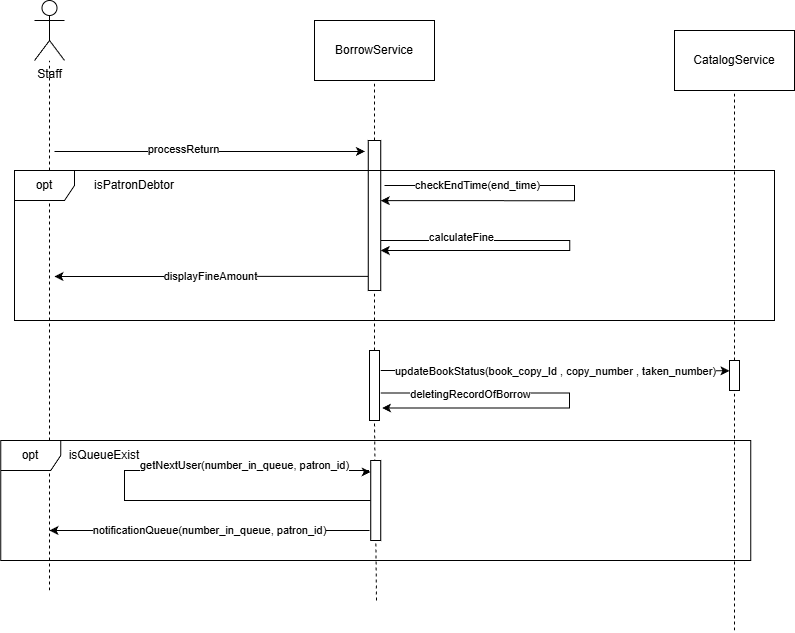

The diagram above was exported from draw.io. Its source (the exported page's mxGraphModel, read from the mxfile embedded in the PNG):
<mxGraphModel dx="983" dy="518" grid="1" gridSize="10" guides="1" tooltips="1" connect="1" arrows="1" fold="1" page="1" pageScale="1" pageWidth="850" pageHeight="1100" math="0" shadow="0">
  <root>
    <mxCell id="0" />
    <mxCell id="1" parent="0" />
    <mxCell id="TwpFNyejw-jrJJmlBYI5-2" parent="1" style="shape=umlActor;verticalLabelPosition=bottom;verticalAlign=top;html=1;outlineConnect=0;" value="Staff" vertex="1">
      <mxGeometry height="60" width="30" x="50" y="20" as="geometry" />
    </mxCell>
    <mxCell id="TwpFNyejw-jrJJmlBYI5-3" edge="1" parent="1" source="TwpFNyejw-jrJJmlBYI5-92" style="endArrow=none;dashed=1;html=1;rounded=0;entryX=0.5;entryY=1;entryDx=0;entryDy=0;" target="TwpFNyejw-jrJJmlBYI5-51" value="">
      <mxGeometry height="50" relative="1" width="50" as="geometry">
        <mxPoint x="750" y="500" as="sourcePoint" />
        <mxPoint x="570.14" y="100" as="targetPoint" />
      </mxGeometry>
    </mxCell>
    <mxCell id="TwpFNyejw-jrJJmlBYI5-5" parent="1" style="rounded=0;whiteSpace=wrap;html=1;" value="BorrowService" vertex="1">
      <mxGeometry height="60" width="120" x="330" y="40" as="geometry" />
    </mxCell>
    <mxCell id="TwpFNyejw-jrJJmlBYI5-6" edge="1" parent="1" source="TwpFNyejw-jrJJmlBYI5-54" style="endArrow=none;dashed=1;html=1;rounded=0;entryX=0.5;entryY=1;entryDx=0;entryDy=0;" target="TwpFNyejw-jrJJmlBYI5-5" value="">
      <mxGeometry height="50" relative="1" width="50" as="geometry">
        <mxPoint x="285" y="190" as="sourcePoint" />
        <mxPoint x="480" y="210" as="targetPoint" />
      </mxGeometry>
    </mxCell>
    <mxCell id="TwpFNyejw-jrJJmlBYI5-37" edge="1" parent="1" style="endArrow=none;dashed=1;html=1;rounded=0;" target="TwpFNyejw-jrJJmlBYI5-2" value="">
      <mxGeometry height="50" relative="1" width="50" as="geometry">
        <mxPoint x="65" y="610" as="sourcePoint" />
        <mxPoint x="280" y="260" as="targetPoint" />
      </mxGeometry>
    </mxCell>
    <mxCell id="TwpFNyejw-jrJJmlBYI5-51" parent="1" style="rounded=0;whiteSpace=wrap;html=1;" value="CatalogService" vertex="1">
      <mxGeometry height="60" width="120" x="690" y="50" as="geometry" />
    </mxCell>
    <mxCell id="TwpFNyejw-jrJJmlBYI5-52" edge="1" parent="1" style="endArrow=classic;html=1;rounded=0;entryX=-0.264;entryY=0.073;entryDx=0;entryDy=0;entryPerimeter=0;" target="TwpFNyejw-jrJJmlBYI5-54" value="">
      <mxGeometry height="50" relative="1" width="50" as="geometry">
        <Array as="points" />
        <mxPoint x="70" y="171" as="sourcePoint" />
        <mxPoint x="278.7475" y="169.99999999999994" as="targetPoint" />
      </mxGeometry>
    </mxCell>
    <mxCell id="TwpFNyejw-jrJJmlBYI5-53" connectable="0" parent="TwpFNyejw-jrJJmlBYI5-52" style="edgeLabel;html=1;align=center;verticalAlign=middle;resizable=0;points=[];" value="processReturn" vertex="1">
      <mxGeometry relative="1" x="-0.1727" y="2" as="geometry">
        <mxPoint as="offset" />
      </mxGeometry>
    </mxCell>
    <mxCell id="TwpFNyejw-jrJJmlBYI5-54" parent="1" style="rounded=0;whiteSpace=wrap;html=1;" value="" vertex="1">
      <mxGeometry height="150" width="12.5" x="383.75" y="160" as="geometry" />
    </mxCell>
    <mxCell id="TwpFNyejw-jrJJmlBYI5-55" edge="1" parent="1" style="edgeStyle=orthogonalEdgeStyle;rounded=0;orthogonalLoop=1;jettySize=auto;html=1;entryX=0.998;entryY=0.401;entryDx=0;entryDy=0;entryPerimeter=0;">
      <mxGeometry relative="1" as="geometry">
        <Array as="points">
          <mxPoint x="590" y="205" />
          <mxPoint x="590" y="220" />
        </Array>
        <mxPoint x="400" y="205" as="sourcePoint" />
        <mxPoint x="396.2549999999999" y="220.15000000000003" as="targetPoint" />
      </mxGeometry>
    </mxCell>
    <mxCell id="TwpFNyejw-jrJJmlBYI5-57" connectable="0" parent="TwpFNyejw-jrJJmlBYI5-55" style="edgeLabel;html=1;align=center;verticalAlign=middle;resizable=0;points=[];" value="checkEndTime(end_time)   " vertex="1">
      <mxGeometry relative="1" x="-0.5353" as="geometry">
        <mxPoint as="offset" />
      </mxGeometry>
    </mxCell>
    <mxCell id="TwpFNyejw-jrJJmlBYI5-69" edge="1" parent="1" style="edgeStyle=orthogonalEdgeStyle;rounded=0;orthogonalLoop=1;jettySize=auto;html=1;">
      <mxGeometry relative="1" as="geometry">
        <Array as="points">
          <mxPoint x="585.25" y="259.97" />
          <mxPoint x="585.25" y="269.97" />
        </Array>
        <mxPoint x="396.5" y="259.9985714285714" as="sourcePoint" />
        <mxPoint x="396.25" y="270" as="targetPoint" />
      </mxGeometry>
    </mxCell>
    <mxCell id="TwpFNyejw-jrJJmlBYI5-71" connectable="0" parent="TwpFNyejw-jrJJmlBYI5-69" style="edgeLabel;html=1;align=center;verticalAlign=middle;resizable=0;points=[];" value="calculateFine" vertex="1">
      <mxGeometry relative="1" x="-0.587" y="3" as="geometry">
        <mxPoint as="offset" />
      </mxGeometry>
    </mxCell>
    <mxCell id="TwpFNyejw-jrJJmlBYI5-72" edge="1" parent="1" style="endArrow=classic;html=1;rounded=0;exitX=-0.14;exitY=0.906;exitDx=0;exitDy=0;exitPerimeter=0;" value="">
      <mxGeometry height="50" relative="1" width="50" as="geometry">
        <mxPoint x="383.75" y="295.9" as="sourcePoint" />
        <mxPoint x="70" y="296" as="targetPoint" />
      </mxGeometry>
    </mxCell>
    <mxCell id="TwpFNyejw-jrJJmlBYI5-74" connectable="0" parent="TwpFNyejw-jrJJmlBYI5-72" style="edgeLabel;html=1;align=center;verticalAlign=middle;resizable=0;points=[];" value="displayFineAmount" vertex="1">
      <mxGeometry relative="1" x="0.0055" as="geometry">
        <mxPoint as="offset" />
      </mxGeometry>
    </mxCell>
    <mxCell id="TwpFNyejw-jrJJmlBYI5-76" edge="1" parent="1" source="TwpFNyejw-jrJJmlBYI5-79" style="endArrow=none;dashed=1;html=1;rounded=0;entryX=0.5;entryY=1;entryDx=0;entryDy=0;exitX=0.5;exitY=0;exitDx=0;exitDy=0;" target="TwpFNyejw-jrJJmlBYI5-54" value="">
      <mxGeometry height="50" relative="1" width="50" as="geometry">
        <mxPoint x="285" y="400" as="sourcePoint" />
        <mxPoint x="420" y="380" as="targetPoint" />
      </mxGeometry>
    </mxCell>
    <mxCell id="TwpFNyejw-jrJJmlBYI5-81" edge="1" parent="1" style="edgeStyle=orthogonalEdgeStyle;rounded=0;orthogonalLoop=1;jettySize=auto;html=1;">
      <mxGeometry relative="1" as="geometry">
        <Array as="points">
          <mxPoint x="585" y="412.5" />
          <mxPoint x="585" y="427.5" />
        </Array>
        <mxPoint x="396.25" y="412.5" as="sourcePoint" />
        <mxPoint x="397.5" y="427.5" as="targetPoint" />
      </mxGeometry>
    </mxCell>
    <mxCell id="TwpFNyejw-jrJJmlBYI5-82" connectable="0" parent="TwpFNyejw-jrJJmlBYI5-81" style="edgeLabel;html=1;align=center;verticalAlign=middle;resizable=0;points=[];" value="deletingRecordOfBorrow" vertex="1">
      <mxGeometry relative="1" x="-0.6313" y="-1" as="geometry">
        <mxPoint x="17" as="offset" />
      </mxGeometry>
    </mxCell>
    <mxCell id="TwpFNyejw-jrJJmlBYI5-79" parent="1" style="rounded=0;whiteSpace=wrap;html=1;" value="" vertex="1">
      <mxGeometry height="70" width="10" x="385" y="370" as="geometry" />
    </mxCell>
    <mxCell id="TwpFNyejw-jrJJmlBYI5-83" edge="1" parent="1" style="endArrow=classic;html=1;rounded=0;entryX=0;entryY=0.25;entryDx=0;entryDy=0;" value="">
      <mxGeometry height="50" relative="1" width="50" as="geometry">
        <Array as="points">
          <mxPoint x="660" y="390.29" />
        </Array>
        <mxPoint x="396.25" y="390" as="sourcePoint" />
        <mxPoint x="745" y="390.29" as="targetPoint" />
      </mxGeometry>
    </mxCell>
    <mxCell id="TwpFNyejw-jrJJmlBYI5-84" connectable="0" parent="TwpFNyejw-jrJJmlBYI5-83" style="edgeLabel;html=1;align=center;verticalAlign=middle;resizable=0;points=[];" value="updateBookStatus(book_copy_Id , copy_number , taken_number)" vertex="1">
      <mxGeometry relative="1" x="0.0175" y="3" as="geometry">
        <mxPoint x="-3" y="3" as="offset" />
      </mxGeometry>
    </mxCell>
    <mxCell id="TwpFNyejw-jrJJmlBYI5-85" edge="1" parent="1" style="endArrow=none;dashed=1;html=1;rounded=0;entryX=0.5;entryY=1;entryDx=0;entryDy=0;" target="TwpFNyejw-jrJJmlBYI5-79" value="">
      <mxGeometry height="50" relative="1" width="50" as="geometry">
        <mxPoint x="392" y="620" as="sourcePoint" />
        <mxPoint x="490" y="430" as="targetPoint" />
      </mxGeometry>
    </mxCell>
    <mxCell id="TwpFNyejw-jrJJmlBYI5-86" parent="1" style="shape=umlFrame;whiteSpace=wrap;html=1;pointerEvents=0;" value="opt" vertex="1">
      <mxGeometry height="120" width="750" x="16.25" y="460" as="geometry" />
    </mxCell>
    <mxCell id="TwpFNyejw-jrJJmlBYI5-89" edge="1" parent="1" style="endArrow=classic;html=1;rounded=0;" value="">
      <mxGeometry height="50" relative="1" width="50" as="geometry">
        <mxPoint x="385" y="550" as="sourcePoint" />
        <mxPoint x="65" y="550" as="targetPoint" />
      </mxGeometry>
    </mxCell>
    <mxCell id="TwpFNyejw-jrJJmlBYI5-91" connectable="0" parent="TwpFNyejw-jrJJmlBYI5-89" style="edgeLabel;html=1;align=center;verticalAlign=middle;resizable=0;points=[];" value="notificationQueue(number_in_queue, patron_id)" vertex="1">
      <mxGeometry relative="1" x="0.0795" y="-2" as="geometry">
        <mxPoint x="12" y="2" as="offset" />
      </mxGeometry>
    </mxCell>
    <mxCell id="TwpFNyejw-jrJJmlBYI5-92" parent="1" style="rounded=0;whiteSpace=wrap;html=1;" value="" vertex="1">
      <mxGeometry height="30" width="10" x="745" y="380" as="geometry" />
    </mxCell>
    <mxCell id="TwpFNyejw-jrJJmlBYI5-94" parent="1" style="text;html=1;whiteSpace=wrap;strokeColor=none;fillColor=none;align=center;verticalAlign=middle;rounded=0;" value="isQueueExist" vertex="1">
      <mxGeometry height="30" width="120" x="60" y="460" as="geometry" />
    </mxCell>
    <mxCell id="fJpdMrOXhEIb83FhHyrr-8" edge="1" parent="1" style="edgeStyle=orthogonalEdgeStyle;rounded=0;orthogonalLoop=1;jettySize=auto;html=1;entryX=-0.011;entryY=0.616;entryDx=0;entryDy=0;entryPerimeter=0;">
      <mxGeometry relative="1" as="geometry">
        <Array as="points">
          <mxPoint x="140" y="519.97" />
          <mxPoint x="140" y="489.97" />
          <mxPoint x="384" y="489.97" />
          <mxPoint x="384" y="491.97" />
        </Array>
        <mxPoint x="386.25" y="519.9685714285714" as="sourcePoint" />
        <mxPoint x="386.1399999999999" y="491.5400000000001" as="targetPoint" />
      </mxGeometry>
    </mxCell>
    <mxCell id="fJpdMrOXhEIb83FhHyrr-10" connectable="0" parent="fJpdMrOXhEIb83FhHyrr-8" style="edgeLabel;html=1;align=center;verticalAlign=middle;resizable=0;points=[];" value="getNextUser(number_in_queue, patron_id)" vertex="1">
      <mxGeometry relative="1" x="0.5776" as="geometry">
        <mxPoint x="-17" y="-5" as="offset" />
      </mxGeometry>
    </mxCell>
    <mxCell id="Y-HxrKQkR5LTg5DC1SuZ-2" parent="1" style="shape=umlFrame;whiteSpace=wrap;html=1;pointerEvents=0;" value="opt" vertex="1">
      <mxGeometry height="150" width="760" x="30" y="190" as="geometry" />
    </mxCell>
    <mxCell id="Y-HxrKQkR5LTg5DC1SuZ-3" parent="1" style="text;html=1;whiteSpace=wrap;strokeColor=none;fillColor=none;align=center;verticalAlign=middle;rounded=0;" value="isPatronDebtor" vertex="1">
      <mxGeometry height="30" width="120" x="90" y="190" as="geometry" />
    </mxCell>
    <mxCell id="Y-HxrKQkR5LTg5DC1SuZ-4" parent="1" style="html=1;points=[[0,0,0,0,5],[0,1,0,0,-5],[1,0,0,0,5],[1,1,0,0,-5]];perimeter=orthogonalPerimeter;outlineConnect=0;targetShapes=umlLifeline;portConstraint=eastwest;newEdgeStyle={&quot;curved&quot;:0,&quot;rounded&quot;:0};" value="" vertex="1">
      <mxGeometry height="80" width="10" x="386.25" y="480" as="geometry" />
    </mxCell>
    <mxCell id="Y-HxrKQkR5LTg5DC1SuZ-5" edge="1" parent="1" style="endArrow=none;dashed=1;html=1;rounded=0;entryX=0.5;entryY=1;entryDx=0;entryDy=0;" target="TwpFNyejw-jrJJmlBYI5-92" value="">
      <mxGeometry height="50" relative="1" width="50" as="geometry">
        <mxPoint x="750" y="650" as="sourcePoint" />
        <mxPoint x="440" y="470" as="targetPoint" />
      </mxGeometry>
    </mxCell>
  </root>
</mxGraphModel>